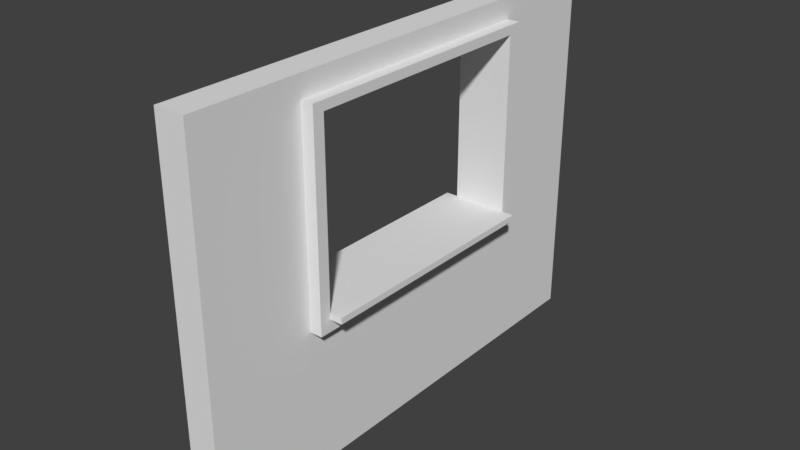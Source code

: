 # Source: SM_Basic_Wall_Window_Detail_3x4x0.25.blend  (saved by Blender 2.77.0; exported with 4.5.12 LTS)
import bpy
from mathutils import Matrix  # noqa: F401  (used for matrix-valued properties, if any)

bpy.ops.wm.read_factory_settings(use_empty=True)
scene = bpy.context.scene
scene.name = 'Scene'

# ---- collections
col_collection_1 = bpy.data.collections.new('Collection 1'); scene.collection.children.link(col_collection_1)

# ---- world
world_world = bpy.data.worlds.new('World'); scene.world = world_world
world_world.color = (0.05088, 0.05088, 0.05088)
world_world.use_sun_shadow = False
world_world.sun_shadow_jitter_overblur = 0.0
world_world.cycles.sampling_method = 'MANUAL'

# ---- meshes
me_sm_basic_wall_window_detail_3x4x0_25 = bpy.data.meshes.new('SM_Basic_Wall_Window_Detail_3x4x0.25')
me_sm_basic_wall_window_detail_3x4x0_25.from_pydata([(0.0, 0.0, 0.0), (-1.192e-07, 7.105e-15, 3.0), (0.25, -1.49e-08, 1.49e-08), (1.192e-07, 4.0, 0.0), (0.25, -1.49e-08, 3.0), (0.25, 4.0, 1.49e-08), (0.0, 4.0, 3.0), (0.25, 4.0, 3.0), (0.25, -1.49e-08, 1.25), (0.25, -1.49e-08, 2.0), (0.25, -1.49e-08, 2.75), (-2.98e-08, 1.776e-15, 1.25), (-5.96e-08, 3.553e-15, 2.0), (-8.941e-08, 5.329e-15, 2.75), (0.25, 4.0, 2.75), (0.25, 4.0, 2.0), (0.25, 4.0, 1.25), (0.25, 3.0, 1.49e-08), (0.25, 2.0, 1.49e-08), (0.25, 1.0, 1.49e-08), (8.941e-08, 3.0, 0.0), (5.96e-08, 2.0, 0.0), (2.98e-08, 1.0, 0.0), (8.941e-08, 4.0, 1.25), (5.96e-08, 4.0, 2.0), (2.98e-08, 4.0, 2.75), (0.25, 1.0, 3.0), (0.25, 2.0, 3.0), (0.25, 3.0, 3.0), (-2.98e-08, 3.0, 3.0), (-5.96e-08, 2.0, 3.0), (-8.941e-08, 1.0, 3.0), (-5.96e-08, 1.0, 2.75), (-2.98e-08, 1.0, 2.0), (0.0, 1.0, 1.25), (-2.98e-08, 2.0, 2.75), (0.45, 2.0, 1.25), (0.0, 3.0, 2.75), (2.98e-08, 3.0, 2.0), (5.96e-08, 3.0, 1.25), (0.25, 1.0, 1.25), (0.25, 1.0, 2.0), (0.25, 1.0, 2.75), (0.45, 2.0, 1.3), (0.25, 2.0, 2.75), (0.25, 3.0, 1.25), (0.25, 3.0, 2.0), (0.25, 3.0, 2.75), (0.25, 0.9066, 1.49e-08), (2.702e-08, 0.9066, 0.0), (-9.219e-08, 0.9066, 3.0), (0.25, 0.9066, 3.0), (-6.239e-08, 0.9066, 2.75), (-3.259e-08, 0.9066, 2.0), (-2.784e-09, 0.9066, 1.25), (0.25, 0.9066, 1.25), (0.25, 0.9066, 2.0), (0.25, 0.9066, 2.75), (0.25, 3.104, 3.0), (0.25, 3.104, 1.49e-08), (9.251e-08, 3.104, 0.0), (-2.67e-08, 3.104, 3.0), (3.1e-09, 3.104, 2.75), (3.29e-08, 3.104, 2.0), (6.27e-08, 3.104, 1.25), (0.25, 3.104, 1.25), (0.25, 3.104, 2.0), (0.25, 3.104, 2.75), (0.25, -1.49e-08, 2.826), (-9.844e-08, 5.868e-15, 2.826), (2.077e-08, 4.0, 2.826), (0.25, 4.0, 2.826), (-6.864e-08, 1.0, 2.826), (-3.884e-08, 2.0, 2.826), (-9.035e-09, 3.0, 2.826), (0.25, 1.0, 2.826), (0.25, 2.0, 2.826), (0.25, 3.0, 2.826), (0.25, 0.9066, 2.826), (-7.142e-08, 0.9066, 2.826), (-5.935e-09, 3.104, 2.826), (0.25, 3.104, 2.826), (0.25, 4.0, 1.154), (0.25, -1.49e-08, 1.154), (-2.752e-08, 1.641e-15, 1.154), (9.169e-08, 4.0, 1.154), (2.279e-09, 1.0, 1.154), (3.208e-08, 2.0, 1.154), (6.188e-08, 3.0, 1.154), (0.25, 1.0, 1.154), (0.25, 2.0, 1.154), (0.25, 3.0, 1.154), (0.25, 0.9066, 1.154), (-5.05e-10, 0.9066, 1.154), (0.25, 3.104, 1.154), (6.498e-08, 3.104, 1.154), (0.35, 1.0, 1.154), (0.35, 1.0, 1.25), (0.35, 1.0, 2.0), (0.35, 1.0, 2.75), (0.35, 2.0, 1.154), (0.35, 2.0, 1.25), (0.35, 3.0, 1.154), (0.35, 3.0, 1.25), (0.35, 3.0, 2.0), (0.35, 3.0, 2.75), (0.35, 2.0, 2.75), (0.35, 3.104, 1.25), (0.35, 3.104, 2.0), (0.35, 3.104, 2.75), (0.35, 0.9066, 1.25), (0.35, 0.9066, 2.0), (0.35, 0.9066, 2.75), (0.35, 0.9066, 1.154), (0.35, 3.104, 1.154), (0.35, 1.0, 2.826), (0.35, 2.0, 2.826), (0.35, 3.0, 2.826), (0.35, 0.9066, 2.826), (0.35, 3.104, 2.826), (-0.1, 1.0, 2.826), (-0.1, 1.0, 2.75), (-0.1, 1.0, 2.0), (-0.1, 1.0, 1.25), (-0.1, 2.0, 2.826), (-0.1, 2.0, 2.75), (-0.1, 3.0, 2.826), (-0.1, 3.0, 2.75), (-0.1, 3.0, 2.0), (-0.1, 3.0, 1.25), (-0.1, 2.0, 1.25), (-0.1, 3.104, 2.75), (-0.1, 3.104, 2.0), (-0.1, 3.104, 1.25), (-0.1, 0.9066, 2.75), (-0.1, 0.9066, 2.0), (-0.1, 0.9066, 1.25), (-0.1, 0.9066, 2.826), (-0.1, 3.104, 2.826), (-0.1, 1.0, 1.154), (-0.1, 2.0, 1.154), (-0.1, 3.0, 1.154), (-0.1, 0.9066, 1.154), (-0.1, 3.104, 1.154), (2.98e-08, 2.0, 1.3), (0.0, 1.0, 1.3), (5.96e-08, 3.0, 1.3), (-0.1, 2.0, 1.3), (0.25, 3.0, 1.3), (0.25, 2.0, 1.3), (0.25, 1.0, 1.3), (0.35, 2.0, 1.3), (0.35, 1.0, 1.3), (-0.1, 3.0, 1.3), (0.35, 3.0, 1.3), (-0.1, 1.0, 1.3), (0.45, 3.0, 1.25), (0.45, 3.0, 1.3), (0.45, 1.0, 1.25), (0.45, 1.0, 1.3), (-0.2, 2.0, 1.3), (-0.2, 2.0, 1.25), (-0.2, 1.0, 1.25), (-0.2, 1.0, 1.3), (-0.2, 3.0, 1.25), (-0.2, 3.0, 1.3)], [], [(71, 70, 6, 7), (51, 50, 1, 4), (60, 3, 5, 59), (81, 71, 7, 58), (84, 0, 2, 83), (95, 85, 3, 60), (93, 86, 22, 49), (86, 87, 21, 22), (87, 88, 20, 21), (80, 62, 131, 138), (79, 72, 120, 137), (62, 63, 132, 131), (93, 54, 136, 142), (32, 42, 41, 33), (35, 44, 42, 32), (72, 73, 124, 120), (37, 47, 44, 35), (38, 46, 47, 37), (80, 70, 25, 62), (62, 25, 24, 63), (63, 24, 23, 64), (69, 13, 10, 68), (13, 12, 9, 10), (12, 11, 8, 9), (78, 75, 26, 51), (75, 76, 27, 26), (76, 77, 28, 27), (41, 42, 99, 98), (46, 45, 103, 104), (90, 91, 102, 100), (42, 44, 106, 99), (39, 45, 46, 38), (45, 39, 146, 148), (77, 76, 116, 117), (34, 40, 150, 145), (33, 41, 40, 34), (94, 82, 16, 65), (65, 16, 15, 66), (66, 15, 14, 67), (49, 22, 19, 48), (22, 21, 18, 19), (21, 20, 17, 18), (58, 61, 29, 28), (28, 29, 30, 27), (27, 30, 31, 26), (82, 85, 23, 16), (16, 23, 24, 15), (15, 24, 25, 14), (0, 49, 48, 2), (9, 56, 57, 10), (8, 55, 56, 9), (83, 92, 55, 8), (68, 78, 51, 4), (12, 53, 54, 11), (13, 52, 53, 12), (69, 79, 52, 13), (84, 93, 49, 0), (26, 31, 50, 51), (7, 6, 61, 58), (40, 41, 98, 97), (55, 92, 113, 110), (78, 57, 112, 118), (63, 64, 133, 132), (103, 45, 148, 154), (86, 93, 142, 139), (88, 95, 60, 20), (77, 81, 58, 28), (20, 60, 59, 17), (56, 55, 110, 111), (29, 61, 80, 74), (1, 50, 79, 69), (10, 57, 78, 68), (151, 152, 159, 43), (57, 56, 111, 112), (94, 65, 107, 114), (1, 69, 68, 4), (61, 6, 70, 80), (30, 29, 74, 73), (31, 30, 73, 72), (50, 31, 72, 79), (67, 14, 71, 81), (14, 25, 70, 71), (73, 74, 126, 124), (17, 59, 94, 91), (11, 54, 93, 84), (2, 48, 92, 83), (5, 3, 85, 82), (59, 5, 82, 94), (18, 17, 91, 90), (19, 18, 90, 89), (48, 19, 89, 92), (74, 80, 138, 126), (87, 86, 139, 140), (39, 38, 128, 129), (64, 23, 85, 95), (11, 84, 83, 8), (113, 96, 97, 110), (110, 97, 98, 111), (111, 98, 99, 112), (96, 100, 101, 97), (100, 102, 103, 101), (104, 108, 109, 105), (103, 107, 108, 104), (102, 114, 107, 103), (105, 109, 119, 117), (106, 105, 117, 116), (99, 106, 116, 115), (112, 99, 115, 118), (76, 75, 115, 116), (123, 34, 145, 155), (89, 90, 100, 96), (47, 46, 104, 105), (75, 78, 118, 115), (92, 89, 96, 113), (67, 81, 119, 109), (66, 67, 109, 108), (91, 94, 114, 102), (44, 47, 105, 106), (81, 77, 117, 119), (65, 66, 108, 107), (137, 120, 121, 134), (134, 121, 122, 135), (135, 122, 123, 136), (120, 124, 125, 121), (124, 126, 127, 125), (128, 132, 133, 129), (127, 131, 132, 128), (126, 138, 131, 127), (129, 133, 143, 141), (130, 129, 141, 140), (123, 130, 140, 139), (136, 123, 139, 142), (35, 32, 121, 125), (64, 95, 143, 133), (54, 53, 135, 136), (95, 88, 141, 143), (32, 33, 122, 121), (53, 52, 134, 135), (130, 123, 162, 161), (38, 37, 127, 128), (88, 87, 140, 141), (33, 34, 123, 122), (52, 79, 137, 134), (37, 35, 125, 127), (144, 149, 148, 146), (145, 150, 149, 144), (144, 146, 153, 147), (149, 150, 152, 151), (148, 149, 151, 154), (145, 144, 147, 155), (147, 153, 165, 160), (103, 154, 157, 156), (40, 97, 152, 150), (39, 129, 153, 146), (36, 156, 157, 43), (158, 36, 43, 159), (154, 151, 43, 157), (101, 103, 156, 36), (97, 101, 36, 158), (152, 97, 158, 159), (161, 162, 163, 160), (164, 161, 160, 165), (123, 155, 163, 162), (153, 129, 164, 165), (155, 147, 160, 163), (129, 130, 161, 164)])
me_sm_basic_wall_window_detail_3x4x0_25.use_remesh_preserve_volume = False
me_sm_basic_wall_window_detail_3x4x0_25.use_remesh_preserve_attributes = False
me_sm_basic_wall_window_detail_3x4x0_25.use_mirror_vertex_groups = False
me_sm_basic_wall_window_detail_3x4x0_25.update()

# ---- objects
ob_sm_basic_wall_window_detail_3x4x0_25 = bpy.data.objects.new('SM_Basic_Wall_Window_Detail_3x4x0.25', me_sm_basic_wall_window_detail_3x4x0_25)

# ---- transforms, parenting, visibility, modifiers, constraints
ob_sm_basic_wall_window_detail_3x4x0_25.location = (0.0, 0.0, 0.0)
ob_sm_basic_wall_window_detail_3x4x0_25.lineart.crease_threshold = 0.0

# ---- collection membership
col_collection_1.objects.link(ob_sm_basic_wall_window_detail_3x4x0_25)

# ---- scene / render settings (as saved in the file)
scene.frame_start = 1; scene.frame_end = 250; scene.frame_set(1)
scene.render.engine = 'BLENDER_EEVEE_NEXT'
scene.render.resolution_percentage = 50
scene.render.dither_intensity = 0.0
scene.cycles.use_denoising = False
scene.cycles.samples = 128
scene.cycles.sampling_pattern = 'TABULATED_SOBOL'
scene.cycles.light_sampling_threshold = 0.0
scene.cycles.use_adaptive_sampling = False
scene.cycles.use_light_tree = False
scene.cycles.blur_glossy = 0.0
scene.cycles.sample_clamp_indirect = 0.0
scene.view_settings.view_transform = 'Standard'
bpy.context.view_layer.update()

# ---- added for rendering (the .blend has no active camera and no usable light): camera, sun
cam_auto = bpy.data.cameras.new('AutoCamera')
cam_auto.lens = 50.0
cam_auto.sensor_width = 36.0
cam_auto.clip_end = 1000.0
ob_auto_camera = bpy.data.objects.new('AutoCamera', cam_auto)
scene.collection.objects.link(ob_auto_camera)
ob_auto_camera.location = (4.79005, -3.59806, 5.23204)
ob_auto_camera.rotation_euler = (1.09748, -7.21219e-08, 0.694738)
scene.camera = ob_auto_camera
light_auto_sun = bpy.data.lights.new('AutoSun', 'SUN')
light_auto_sun.energy = 3.0
light_auto_sun.angle = 0.0523599
ob_auto_sun = bpy.data.objects.new('AutoSun', light_auto_sun)
scene.collection.objects.link(ob_auto_sun)
ob_auto_sun.rotation_euler = (0.872665, 0.174533, 0.523599)
bpy.context.view_layer.update()
